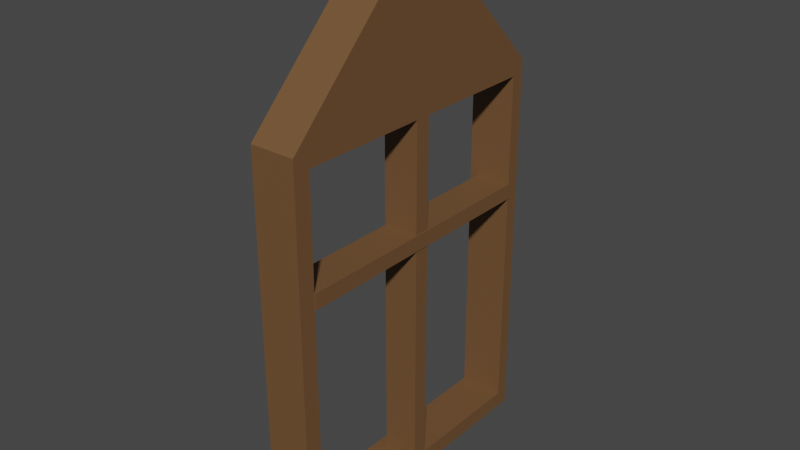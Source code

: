 # Source: Frame.blend  (saved by Blender 2.93.20; exported with 4.5.12 LTS)
import bpy
from mathutils import Matrix  # noqa: F401  (used for matrix-valued properties, if any)

bpy.ops.wm.read_factory_settings(use_empty=True)
scene = bpy.context.scene
scene.name = 'Scene'

# ---- collections
col_collection = bpy.data.collections.new('Collection'); scene.collection.children.link(col_collection)
col_mesh = bpy.data.collections.new('Mesh'); scene.collection.children.link(col_mesh)
col_rig = bpy.data.collections.new('Rig'); scene.collection.children.link(col_rig)
col_collision = bpy.data.collections.new('Collision'); scene.collection.children.link(col_collision)
col_extras = bpy.data.collections.new('Extras'); scene.collection.children.link(col_extras)

# ---- materials (node trees are filled in below, after node groups)
mat_framewood = bpy.data.materials.new('FrameWood')
mat_framewood.use_transparent_shadow = False

# ---- material node trees
mat_framewood.use_nodes = True; mat_framewood.node_tree.nodes.clear()
_N = mat_framewood.node_tree.nodes; _L = mat_framewood.node_tree.links
n0 = _N.new('ShaderNodeBsdfPrincipled'); n0.name = 'Principled BSDF'; n0.location = (10, 300)
n0.distribution = 'GGX'
n0.subsurface_method = 'BURLEY'
n0.inputs[0].default_value = (0.1626, 0.08109, 0.03261, 1.0)
n0.inputs[3].default_value = 1.45
n0.inputs[27].default_value = (0.0, 0.0, 0.0, 1.0)
n0.inputs[28].default_value = 1.0
n1 = _N.new('ShaderNodeOutputMaterial'); n1.name = 'Material Output'; n1.location = (300, 300)
_L.new(n0.outputs[0], n1.inputs[0])
n1.is_active_output = True

# ---- world
world_world = bpy.data.worlds.new('World'); scene.world = world_world
world_world.use_nodes = True; world_world.node_tree.nodes.clear()
_N = world_world.node_tree.nodes; _L = world_world.node_tree.links
n0 = _N.new('ShaderNodeOutputWorld'); n0.name = 'World Output'; n0.location = (300, 300)
n1 = _N.new('ShaderNodeBackground'); n1.name = 'Background'; n1.location = (10, 300)
n1.inputs[0].default_value = (0.05088, 0.05088, 0.05088, 1.0)
_L.new(n1.outputs[0], n0.inputs[0])
n0.is_active_output = True
world_world.color = (0.05088, 0.05088, 0.05088)
world_world.use_sun_shadow = False
world_world.sun_shadow_jitter_overblur = 0.0

# ---- meshes
me_framewindwo = bpy.data.meshes.new('FrameWindwo')
me_framewindwo.from_pydata([(-1.0, -1.0, -1.0), (-1.0, -1.0, 1.0), (-1.0, 1.0, -1.0), (-1.0, 1.0, 1.0), (1.0, -1.0, -1.0), (1.0, -1.0, 1.0), (1.0, 1.0, -1.0), (1.0, 1.0, 1.0), (-1.0, -1.125, -1.0), (-1.0, -1.125, 1.0), (1.0, -1.125, 1.0), (1.0, -1.125, -1.0), (-1.0, 1.098, 1.0), (-1.0, 1.098, -1.0), (1.0, 1.098, -1.0), (1.0, 1.098, 1.0), (-1.0, 1.0, 44.62), (1.0, 1.0, 44.62), (1.0, -1.0, 44.62), (-1.0, -1.0, 44.62), (1.0, -1.125, 44.62), (-1.0, -1.125, 44.62), (-1.0, 1.098, 44.62), (1.0, 1.098, 44.62), (-1.0, 1.0, 46.32), (1.0, 1.0, 46.32), (1.0, -1.0, 46.32), (-1.0, -1.0, 46.32), (1.0, -1.125, 46.32), (-1.0, -1.125, 46.32), (-1.0, 1.098, 46.32), (1.0, 1.098, 46.32), (1.0, 1.0, 44.62), (-1.0, 1.0, 44.62), (1.0, 1.0, 46.32), (-1.0, 1.0, 46.32), (1.0, -1.0, 1.0), (-1.0, -1.0, 1.0), (1.0, -1.0, 44.62), (-1.0, -1.0, 44.62), (1.0, -1.0, 1.0), (-1.0, -1.0, 1.0), (1.0, -1.0, 44.62), (-1.0, -1.0, 44.62), (-0.5533, -1.0, 31.23), (-0.5533, -1.0, 29.32), (-0.5533, 1.0, 31.23), (-0.5533, 1.0, 29.32), (1.038, -1.0, 31.23), (1.038, -1.0, 29.32), (1.038, 1.0, 31.23), (1.038, 1.0, 29.32), (-0.5915, -0.04311, 1.0), (-0.5915, 0.07212, 1.0), (-0.5915, -0.04311, 44.62), (-0.5915, 0.07212, 44.62), (1.0, -0.04311, 1.0), (1.0, 0.07212, 1.0), (1.0, -0.04311, 44.62), (1.0, 0.07212, 44.62), (-1.0, 1.0, 46.32), (1.0, 1.0, 46.32), (1.0, -1.0, 46.32), (-1.0, -1.0, 46.32), (-1.0, 1.098, 46.32), (1.0, 1.098, 46.32), (1.0, 1.0, 46.32), (-1.0, 1.0, 46.32), (-1.0, 1.0, 46.32), (1.0, 1.0, 46.32), (1.0, -1.0, 46.32), (-1.0, -1.0, 46.32), (-1.0, 1.098, 46.32), (1.0, 1.098, 46.32), (1.0, 1.0, 46.32), (-1.0, 1.0, 46.32), (1.0, -0.05926, 63.96), (-1.0, -0.05926, 63.96), (1.0, -0.06614, 63.96), (-1.0, -0.06614, 63.96), (-1.0, 0.05077, 63.96), (1.0, 0.05077, 63.96), (1.0, -0.05926, 63.96), (-1.0, -0.05926, 63.96), (-1.0, 0.05616, 63.96), (1.0, 0.05616, 63.96), (1.0, 0.05077, 63.96), (-1.0, 0.05077, 63.96)], [], [(0, 1, 3, 2), (2, 3, 12, 13), (6, 7, 5, 4), (1, 0, 8, 9), (2, 6, 4, 0), (7, 3, 1, 5), (11, 10, 9, 8), (0, 4, 11, 8), (1, 9, 21, 19), (4, 5, 10, 11), (13, 12, 15, 14), (7, 6, 14, 15), (6, 2, 13, 14), (10, 5, 18, 20), (20, 18, 26, 28), (22, 16, 24, 30), (9, 10, 20, 21), (12, 3, 16, 22), (15, 12, 22, 23), (1, 19, 39, 37), (7, 15, 23, 17), (3, 7, 17, 16), (73, 72, 84, 85), (26, 34, 66, 62), (21, 20, 28, 29), (16, 17, 25, 24), (17, 23, 31, 25), (23, 22, 30, 31), (19, 21, 29, 27), (24, 25, 61, 60), (32, 33, 35, 34), (26, 18, 32, 34), (19, 27, 35, 33), (18, 19, 33, 32), (38, 36, 40, 42), (5, 1, 37, 36), (19, 18, 38, 39), (18, 5, 36, 38), (40, 41, 43, 42), (36, 37, 41, 40), (37, 39, 43, 41), (39, 38, 42, 43), (44, 46, 47, 45), (46, 47, 51, 50), (50, 48, 49, 51), (48, 49, 45, 44), (46, 44, 48, 50), (51, 49, 45, 47), (52, 54, 55, 53), (54, 55, 59, 58), (58, 56, 57, 59), (56, 57, 53, 52), (54, 52, 56, 58), (59, 57, 53, 55), (60, 61, 69, 68), (65, 64, 72, 73), (25, 31, 65, 61), (31, 30, 64, 65), (27, 26, 62, 63), (35, 27, 63, 67), (34, 35, 67, 66), (30, 24, 60, 64), (74, 75, 87, 86), (27, 29, 79, 77), (67, 63, 71, 75), (66, 67, 75, 74), (64, 60, 68, 72), (63, 62, 70, 71), (62, 66, 74, 70), (61, 65, 73, 69), (76, 77, 79, 78), (80, 81, 85, 84), (83, 82, 86, 87), (28, 26, 76, 78), (70, 74, 86, 82), (26, 27, 77, 76), (72, 68, 80, 84), (68, 69, 81, 80), (75, 71, 83, 87), (29, 28, 78, 79), (69, 73, 85, 81), (71, 70, 82, 83)])
_uv = me_framewindwo.uv_layers.new(name='UVMap')
_uv.uv.foreach_set('vector', [0.375, 0.0, 0.625, 0.0, 0.625, 0.25, 0.375, 0.25, 0.375, 0.25, 0.625, 0.25, 0.625, 0.25, 0.375, 0.25, 0.375, 0.5, 0.625, 0.5, 0.625, 0.75, 0.375, 0.75, 0.625, 0.0, 0.375, 0.0, 0.375, 0.0, 0.625, 0.0, 0.125, 0.5, 0.375, 0.5, 0.375, 0.75, 0.125, 0.75, 0.625, 0.5, 0.875, 0.5, 0.875, 0.75, 0.625, 0.75, 0.375, 0.75, 0.625, 0.75, 0.625, 1.0, 0.375, 1.0, 0.125, 0.75, 0.375, 0.75, 0.375, 0.75, 0.125, 0.75, 0.625, 0.0, 0.625, 0.0, 0.625, 0.0, 0.625, 0.0, 0.375, 0.75, 0.625, 0.75, 0.625, 0.75, 0.375, 0.75, 0.375, 0.25, 0.625, 0.25, 0.625, 0.5, 0.375, 0.5, 0.625, 0.5, 0.375, 0.5, 0.375, 0.5, 0.625, 0.5, 0.375, 0.5, 0.125, 0.5, 0.125, 0.5, 0.375, 0.5, 0.625, 0.75, 0.625, 0.75, 0.625, 0.75, 0.625, 0.75, 0.625, 0.75, 0.625, 0.75, 0.625, 0.75, 0.625, 0.75, 0.625, 0.25, 0.625, 0.25, 0.625, 0.25, 0.625, 0.25, 0.625, 1.0, 0.625, 0.75, 0.625, 0.75, 0.625, 1.0, 0.625, 0.25, 0.625, 0.25, 0.625, 0.25, 0.625, 0.25, 0.625, 0.5, 0.625, 0.25, 0.625, 0.25, 0.625, 0.5, 0.625, 0.0, 0.625, 0.0, 0.625, 0.0, 0.625, 0.0, 0.625, 0.5, 0.625, 0.5, 0.625, 0.5, 0.625, 0.5, 0.875, 0.5, 0.625, 0.5, 0.625, 0.5, 0.875, 0.5, 0.625, 0.5, 0.625, 0.25, 0.625, 0.25, 0.625, 0.5, 0.625, 0.75, 0.625, 0.75, 0.625, 0.75, 0.625, 0.75, 0.625, 1.0, 0.625, 0.75, 0.625, 0.75, 0.625, 1.0, 0.875, 0.5, 0.625, 0.5, 0.625, 0.5, 0.875, 0.5, 0.625, 0.5, 0.625, 0.5, 0.625, 0.5, 0.625, 0.5, 0.625, 0.5, 0.625, 0.25, 0.625, 0.25, 0.625, 0.5, 0.625, 0.0, 0.625, 0.0, 0.625, 0.0, 0.625, 0.0, 0.875, 0.5, 0.625, 0.5, 0.625, 0.5, 0.875, 0.5, 0.625, 0.75, 0.875, 0.75, 0.875, 0.75, 0.625, 0.75, 0.625, 0.75, 0.625, 0.75, 0.625, 0.75, 0.625, 0.75, 0.625, 0.0, 0.625, 0.0, 0.625, 0.0, 0.625, 0.0, 0.625, 0.75, 0.875, 0.75, 0.875, 0.75, 0.625, 0.75, 0.625, 0.75, 0.625, 0.75, 0.625, 0.75, 0.625, 0.75, 0.625, 0.75, 0.875, 0.75, 0.875, 0.75, 0.625, 0.75, 0.875, 0.75, 0.625, 0.75, 0.625, 0.75, 0.875, 0.75, 0.625, 0.75, 0.625, 0.75, 0.625, 0.75, 0.625, 0.75, 0.625, 0.75, 0.875, 0.75, 0.875, 0.75, 0.625, 0.75, 0.625, 0.75, 0.875, 0.75, 0.875, 0.75, 0.625, 0.75, 0.625, 0.0, 0.625, 0.0, 0.625, 0.0, 0.625, 0.0, 0.875, 0.75, 0.625, 0.75, 0.625, 0.75, 0.875, 0.75, 0.375, 0.0, 0.375, 0.25, 0.625, 0.25, 0.625, 0.0, 0.375, 0.25, 0.625, 0.25, 0.625, 0.5, 0.375, 0.5, 0.375, 0.5, 0.375, 0.75, 0.625, 0.75, 0.625, 0.5, 0.375, 0.75, 0.625, 0.75, 0.625, 1.0, 0.375, 1.0, 0.125, 0.5, 0.125, 0.75, 0.375, 0.75, 0.375, 0.5, 0.625, 0.5, 0.625, 0.75, 0.875, 0.75, 0.875, 0.5, 0.375, 0.0, 0.375, 0.25, 0.625, 0.25, 0.625, 0.0, 0.375, 0.25, 0.625, 0.25, 0.625, 0.5, 0.375, 0.5, 0.375, 0.5, 0.375, 0.75, 0.625, 0.75, 0.625, 0.5, 0.375, 0.75, 0.625, 0.75, 0.625, 1.0, 0.375, 1.0, 0.125, 0.5, 0.125, 0.75, 0.375, 0.75, 0.375, 0.5, 0.625, 0.5, 0.625, 0.75, 0.875, 0.75, 0.875, 0.5, 0.875, 0.5, 0.625, 0.5, 0.625, 0.5, 0.875, 0.5, 0.625, 0.5, 0.625, 0.25, 0.625, 0.25, 0.625, 0.5, 0.625, 0.5, 0.625, 0.5, 0.625, 0.5, 0.625, 0.5, 0.625, 0.5, 0.625, 0.25, 0.625, 0.25, 0.625, 0.5, 0.875, 0.75, 0.625, 0.75, 0.625, 0.75, 0.875, 0.75, 0.625, 0.0, 0.625, 0.0, 0.625, 0.0, 0.625, 0.0, 0.625, 0.75, 0.875, 0.75, 0.875, 0.75, 0.625, 0.75, 0.625, 0.25, 0.625, 0.25, 0.625, 0.25, 0.625, 0.25, 0.625, 0.75, 0.875, 0.75, 0.875, 0.75, 0.625, 0.75, 0.625, 0.0, 0.625, 0.0, 0.625, 0.0, 0.625, 0.0, 0.625, 0.0, 0.625, 0.0, 0.625, 0.0, 0.625, 0.0, 0.625, 0.75, 0.875, 0.75, 0.875, 0.75, 0.625, 0.75, 0.625, 0.25, 0.625, 0.25, 0.625, 0.25, 0.625, 0.25, 0.875, 0.75, 0.625, 0.75, 0.625, 0.75, 0.875, 0.75, 0.625, 0.75, 0.625, 0.75, 0.625, 0.75, 0.625, 0.75, 0.625, 0.5, 0.625, 0.5, 0.625, 0.5, 0.625, 0.5, 0.625, 0.75, 0.875, 0.75, 0.875, 0.75, 0.625, 0.75, 0.875, 0.5, 0.625, 0.5, 0.625, 0.5, 0.875, 0.5, 0.875, 0.75, 0.625, 0.75, 0.625, 0.75, 0.875, 0.75, 0.625, 0.75, 0.625, 0.75, 0.625, 0.75, 0.625, 0.75, 0.625, 0.75, 0.625, 0.75, 0.625, 0.75, 0.625, 0.75, 0.625, 0.75, 0.875, 0.75, 0.875, 0.75, 0.625, 0.75, 0.625, 0.25, 0.625, 0.25, 0.625, 0.25, 0.625, 0.25, 0.875, 0.5, 0.625, 0.5, 0.625, 0.5, 0.875, 0.5, 0.625, 0.0, 0.625, 0.0, 0.625, 0.0, 0.625, 0.0, 0.625, 1.0, 0.625, 0.75, 0.625, 0.75, 0.625, 1.0, 0.625, 0.5, 0.625, 0.5, 0.625, 0.5, 0.625, 0.5, 0.875, 0.75, 0.625, 0.75, 0.625, 0.75, 0.875, 0.75])
me_framewindwo.materials.append(mat_framewood)
me_framewindwo.use_remesh_fix_poles = True
me_framewindwo.use_remesh_preserve_attributes = False
me_framewindwo.update()

# ---- objects
ob_framewindow = bpy.data.objects.new('FrameWindow', me_framewindwo)

# ---- transforms, parenting, visibility, modifiers, constraints
ob_framewindow.location = (0.0, 0.0, 0.0)
ob_framewindow.scale = (0.2, 1.199, 0.0723)

# ---- collection membership
col_collection.objects.link(ob_framewindow)

# ---- scene / render settings (as saved in the file)
scene.frame_start = 1; scene.frame_end = 250; scene.frame_set(1)
scene.render.engine = 'BLENDER_EEVEE_NEXT'
scene.cycles.use_denoising = False
scene.cycles.samples = 128
scene.cycles.sampling_pattern = 'TABULATED_SOBOL'
scene.cycles.use_adaptive_sampling = False
scene.cycles.use_light_tree = False
scene.view_settings.view_transform = 'Filmic'
bpy.context.view_layer.update()

# ---- added for rendering (the .blend has no active camera and no usable light): camera, sun
cam_auto = bpy.data.cameras.new('AutoCamera')
cam_auto.lens = 50.0
cam_auto.sensor_width = 36.0
cam_auto.clip_end = 1000.0
ob_auto_camera = bpy.data.objects.new('AutoCamera', cam_auto)
scene.collection.objects.link(ob_auto_camera)
ob_auto_camera.location = (5.01427, -6.02871, 6.28415)
ob_auto_camera.rotation_euler = (1.09748, -7.21219e-08, 0.694738)
scene.camera = ob_auto_camera
light_auto_sun = bpy.data.lights.new('AutoSun', 'SUN')
light_auto_sun.energy = 3.0
light_auto_sun.angle = 0.0523599
ob_auto_sun = bpy.data.objects.new('AutoSun', light_auto_sun)
scene.collection.objects.link(ob_auto_sun)
ob_auto_sun.rotation_euler = (0.872665, 0.174533, 0.523599)
bpy.context.view_layer.update()
